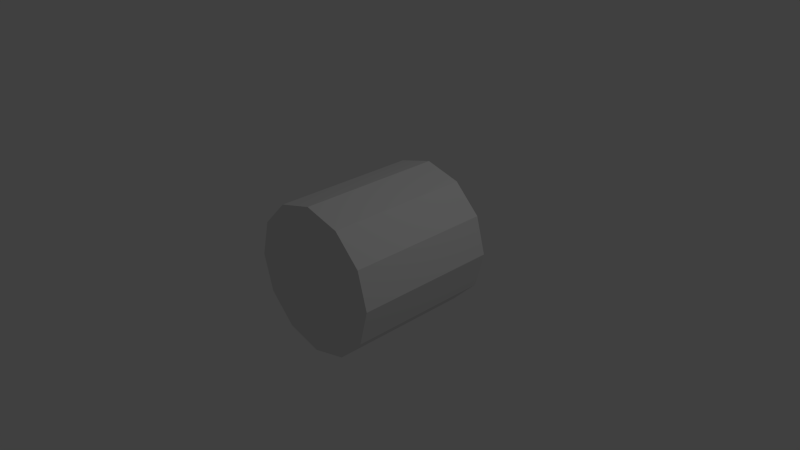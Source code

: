 # Source: cylinder-12.blend  (saved by Blender 2.74.0; exported with 4.5.12 LTS)
import bpy
from mathutils import Matrix  # noqa: F401  (used for matrix-valued properties, if any)

bpy.ops.wm.read_factory_settings(use_empty=True)
scene = bpy.context.scene
scene.name = 'Scene'

# ---- collections
col_collection_1 = bpy.data.collections.new('Collection 1'); scene.collection.children.link(col_collection_1)

# ---- world
world_world = bpy.data.worlds.new('World'); scene.world = world_world
world_world.color = (0.05088, 0.05088, 0.05088)
world_world.use_sun_shadow = False
world_world.sun_shadow_jitter_overblur = 0.0
world_world.cycles.sampling_method = 'MANUAL'
world_world.cycles.sample_map_resolution = 256

# ---- cameras
cam_camera = bpy.data.cameras.new('Camera')
cam_camera.clip_end = 100.0
cam_camera.lens = 35.0
cam_camera.sensor_width = 32.0
cam_camera.sensor_height = 18.0
cam_camera.ortho_scale = 7.314
cam_camera.dof.focus_distance = 0.0
cam_camera.dof.aperture_fstop = 128.0

# ---- lights
light_lamp = bpy.data.lights.new('Lamp', 'POINT')
light_lamp.transmission_factor = 0.0
light_lamp.cutoff_distance = 30.0
light_lamp.energy = 100.0
light_lamp.shadow_buffer_clip_start = 1.001
light_lamp.shadow_soft_size = 0.1
light_lamp.shadow_maximum_resolution = 0.006
light_lamp.use_absolute_resolution = True
light_lamp.cycles.use_multiple_importance_sampling = False

# ---- meshes
me_cylinder_001 = bpy.data.meshes.new('Cylinder.001')
me_cylinder_001.from_pydata([(0.0, 1.0, 1.0), (0.0, -1.0, 1.0), (0.5, 1.0, 0.866), (0.5, -1.0, 0.866), (0.866, 1.0, 0.5), (0.866, -1.0, 0.5), (1.0, 1.0, -1.192e-07), (1.0, -1.0, 3.179e-08), (0.866, 1.0, -0.5), (0.866, -1.0, -0.5), (0.5, 1.0, -0.866), (0.5, -1.0, -0.866), (1.51e-07, 1.0, -1.0), (1.51e-07, -1.0, -1.0), (-0.5, 1.0, -0.866), (-0.5, -1.0, -0.866), (-0.866, 1.0, -0.5), (-0.866, -1.0, -0.5), (-1.0, 1.0, -5.404e-07), (-1.0, -1.0, -3.894e-07), (-0.866, 1.0, 0.5), (-0.866, -1.0, 0.5), (-0.5, 1.0, 0.866), (-0.5, -1.0, 0.866)], [], [(0, 1, 3, 2), (2, 3, 5, 4), (4, 5, 7, 6), (6, 7, 9, 8), (8, 9, 11, 10), (10, 11, 13, 12), (12, 13, 15, 14), (14, 15, 17, 16), (16, 17, 19, 18), (18, 19, 21, 20), (3, 1, 23, 21, 19, 17, 15, 13, 11, 9, 7, 5), (22, 23, 1, 0), (20, 21, 23, 22), (0, 2, 4, 6, 8, 10, 12, 14, 16, 18, 20, 22)])
me_cylinder_001.use_remesh_preserve_volume = False
me_cylinder_001.use_remesh_preserve_attributes = False
me_cylinder_001.use_mirror_vertex_groups = False
me_cylinder_001.update()

# ---- objects
ob_cylinder_12 = bpy.data.objects.new('Cylinder-12', me_cylinder_001)
ob_lamp = bpy.data.objects.new('Lamp', light_lamp)
ob_camera = bpy.data.objects.new('Camera', cam_camera)

# ---- transforms, parenting, visibility, modifiers, constraints
ob_cylinder_12.location = (0.0, 0.0, 0.0)
ob_cylinder_12.lineart.crease_threshold = 0.0
ob_lamp.location = (4.076, 1.005, 5.904)
ob_lamp.rotation_euler = (0.6503, 0.05522, 1.866)
ob_lamp.lock_rotations_4d = False
ob_lamp.empty_display_type = 'ARROWS'
ob_lamp.color = (0.0, 0.0, 0.0, 0.0)
ob_lamp.lineart.crease_threshold = 0.0
ob_camera.location = (7.481, -6.508, 5.344)
ob_camera.rotation_euler = (1.109, 0.01082, 0.8149)
ob_camera.lock_rotations_4d = False
ob_camera.empty_display_type = 'ARROWS'
ob_camera.color = (0.0, 0.0, 0.0, 0.0)
ob_camera.display_type = 'WIRE'
ob_camera.lineart.crease_threshold = 0.0

# ---- collection membership
col_collection_1.objects.link(ob_cylinder_12)
col_collection_1.objects.link(ob_lamp)
col_collection_1.objects.link(ob_camera)

# ---- scene / render settings (as saved in the file)
scene.camera = ob_camera
scene.frame_start = 1; scene.frame_end = 250; scene.frame_set(1)
scene.render.engine = 'BLENDER_EEVEE_NEXT'
scene.render.resolution_percentage = 50
scene.render.dither_intensity = 0.0
scene.cycles.use_denoising = False
scene.cycles.samples = 10
scene.cycles.sampling_pattern = 'TABULATED_SOBOL'
scene.cycles.light_sampling_threshold = 0.0
scene.cycles.use_adaptive_sampling = False
scene.cycles.use_light_tree = False
scene.cycles.blur_glossy = 0.0
scene.cycles.pixel_filter_type = 'GAUSSIAN'
scene.cycles.sample_clamp_indirect = 0.0
scene.view_settings.view_transform = 'Standard'
bpy.context.view_layer.update()
